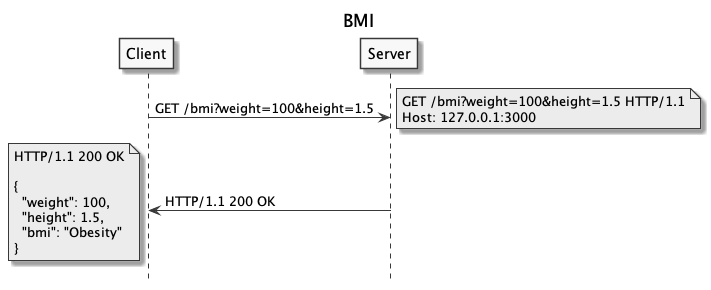

The diagram above was rendered by PlantUML. Its source (embedded in the PNG):
@startuml
title BMI
hide footbox
skinparam monochrome true

Client -> Server: GET /bmi?weight=100&height=1.5
note right: GET /bmi?weight=100&height=1.5 HTTP/1.1\nHost: 127.0.0.1:3000
Server -> Client: HTTP/1.1 200 OK
note left: HTTP/1.1 200 OK\n\n{\n  "weight": 100,\n  "height": 1.5,\n  "bmi": "Obesity"\n}
@enduml